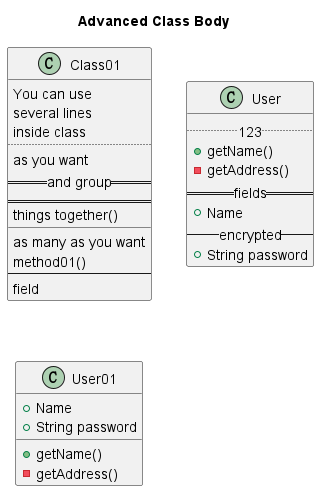

The diagram above was rendered by PlantUML. Its source (embedded in the PNG):
@startuml

title Advanced Class Body

class Class01 {
    You can use
    several lines
    inside class
    ..
    as you want
    == and group ==
    ==
    things together()
    __
    as many as you want
    method01()
    --
    field
}

class User {
    .. 123 ..
    + getName()
    - getAddress()
    == fields ==
    + Name
    -- encrypted --
    + String password
}

class User01 {
    + getName()
    - getAddress()
    + Name
    + String password
}

@enduml